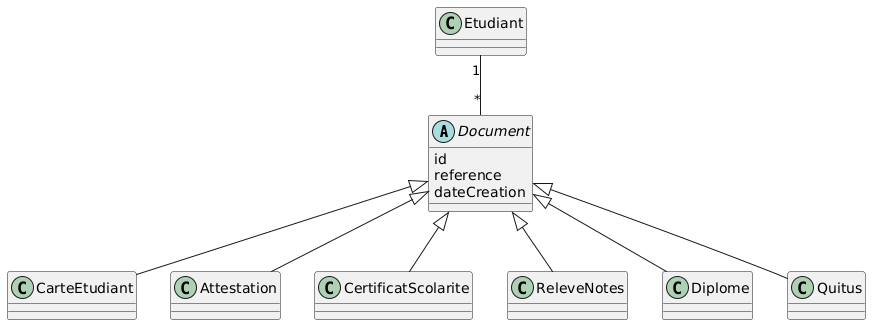

The diagram above was rendered by PlantUML. Its source (embedded in the PNG):
@startuml
abstract class Document {
    id
    reference
    dateCreation
}

class CarteEtudiant
class Attestation
class CertificatScolarite
class ReleveNotes
class Diplome
class Quitus

Document <|-- CarteEtudiant
Document <|-- Attestation
Document <|-- CertificatScolarite
Document <|-- ReleveNotes
Document <|-- Diplome
Document <|-- Quitus

Etudiant "1" -- "*" Document
@enduml